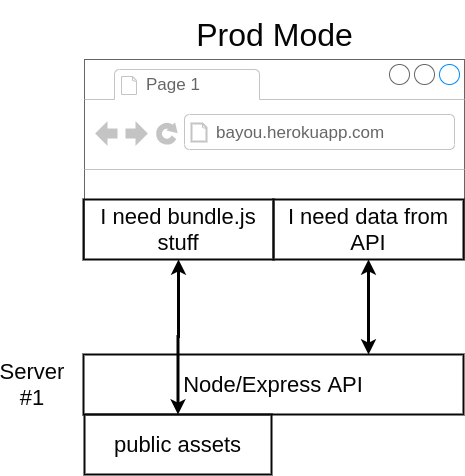

The diagram above was exported from draw.io. Its source (the exported page's mxGraphModel, read from the mxfile embedded in the PNG):
<mxGraphModel dx="1102" dy="545" grid="1" gridSize="10" guides="1" tooltips="1" connect="1" arrows="1" fold="1" page="1" pageScale="1" pageWidth="1100" pageHeight="850" background="#ffffff" math="0" shadow="0">
  <root>
    <mxCell id="0" />
    <mxCell id="1" parent="0" />
    <mxCell id="2" value="" style="strokeWidth=1;shadow=0;dashed=0;align=center;html=1;shape=mxgraph.mockup.containers.browserWindow;rSize=0;fillColor=#ffffff;strokeColor=#666666;mainText=,;recursiveResize=0;rounded=0;fontSize=22;fontColor=#050505;" parent="1" vertex="1">
      <mxGeometry x="412" y="225" width="380" height="200" as="geometry" />
    </mxCell>
    <mxCell id="3" value="Page 1" style="strokeWidth=1;shadow=0;dashed=0;align=center;html=1;shape=mxgraph.mockup.containers.anchor;fontSize=17;fontColor=#666666;align=left;" parent="2" vertex="1">
      <mxGeometry x="60" y="12" width="110" height="26" as="geometry" />
    </mxCell>
    <mxCell id="4" value="bayou.herokuapp.com" style="strokeWidth=1;shadow=0;dashed=0;align=center;html=1;shape=mxgraph.mockup.containers.anchor;rSize=0;fontSize=17;fontColor=#666666;align=left;" parent="2" vertex="1">
      <mxGeometry x="130" y="60" width="250" height="26" as="geometry" />
    </mxCell>
    <mxCell id="5" value="I need bundle.js stuff" style="rounded=0;whiteSpace=wrap;html=1;shadow=0;strokeColor=#080808;strokeWidth=2;fillColor=none;fontSize=22;fontColor=#050505;align=center;" parent="2" vertex="1">
      <mxGeometry x="-1" y="140" width="190" height="60" as="geometry" />
    </mxCell>
    <mxCell id="6" value="I need data from API" style="rounded=0;whiteSpace=wrap;html=1;shadow=0;strokeColor=#080808;strokeWidth=2;fillColor=none;fontSize=22;fontColor=#050505;align=center;" parent="2" vertex="1">
      <mxGeometry x="189" y="140" width="190" height="60" as="geometry" />
    </mxCell>
    <mxCell id="7" value="Prod Mode" style="text;html=1;strokeColor=none;fillColor=none;align=center;verticalAlign=middle;whiteSpace=wrap;rounded=0;shadow=0;fontSize=32;fontColor=#050505;" parent="1" vertex="1">
      <mxGeometry x="516" y="175" width="173" height="50" as="geometry" />
    </mxCell>
    <mxCell id="9" value="Node/Express API" style="rounded=0;whiteSpace=wrap;html=1;shadow=0;strokeColor=#080808;strokeWidth=2;fillColor=none;fontSize=22;fontColor=#050505;align=center;" parent="1" vertex="1">
      <mxGeometry x="411" y="520" width="380" height="60" as="geometry" />
    </mxCell>
    <mxCell id="14" style="edgeStyle=orthogonalEdgeStyle;rounded=0;html=1;exitX=0.5;exitY=0;entryX=0.5;entryY=0;startArrow=classic;startFill=1;jettySize=auto;orthogonalLoop=1;strokeWidth=3;fontSize=22;fontColor=#050505;" parent="1" source="7" target="7" edge="1">
      <mxGeometry relative="1" as="geometry" />
    </mxCell>
    <mxCell id="15" value="public assets" style="rounded=0;whiteSpace=wrap;html=1;shadow=0;strokeColor=#080808;strokeWidth=2;fillColor=none;fontSize=22;fontColor=#050505;align=center;" parent="1" vertex="1">
      <mxGeometry x="412" y="580" width="187" height="60" as="geometry" />
    </mxCell>
    <mxCell id="16" style="edgeStyle=orthogonalEdgeStyle;rounded=0;html=1;exitX=0.5;exitY=1;entryX=0.75;entryY=0;startArrow=classic;startFill=1;jettySize=auto;orthogonalLoop=1;strokeWidth=3;fontSize=32;fontColor=#050505;" parent="1" source="6" target="9" edge="1">
      <mxGeometry relative="1" as="geometry" />
    </mxCell>
    <mxCell id="19" style="edgeStyle=orthogonalEdgeStyle;rounded=0;html=1;exitX=0.5;exitY=1;entryX=0.5;entryY=0;startArrow=classic;startFill=1;jettySize=auto;orthogonalLoop=1;strokeWidth=3;fontSize=32;fontColor=#050505;" parent="1" source="5" target="15" edge="1">
      <mxGeometry relative="1" as="geometry" />
    </mxCell>
    <mxCell id="20" value="Server #1" style="text;html=1;strokeColor=none;fillColor=none;align=center;verticalAlign=middle;whiteSpace=wrap;rounded=0;shadow=0;fontSize=22;fontColor=#050505;" parent="1" vertex="1">
      <mxGeometry x="340" y="540" width="40" height="20" as="geometry" />
    </mxCell>
    <mxCell id="21" style="edgeStyle=orthogonalEdgeStyle;rounded=0;html=1;exitX=0.75;exitY=0;entryX=0.75;entryY=0;startArrow=none;startFill=0;endArrow=classic;endFill=1;jettySize=auto;orthogonalLoop=1;strokeColor=#000000;strokeWidth=3;fontSize=22;fontColor=#000000;" parent="1" source="7" target="7" edge="1">
      <mxGeometry relative="1" as="geometry" />
    </mxCell>
  </root>
</mxGraphModel>